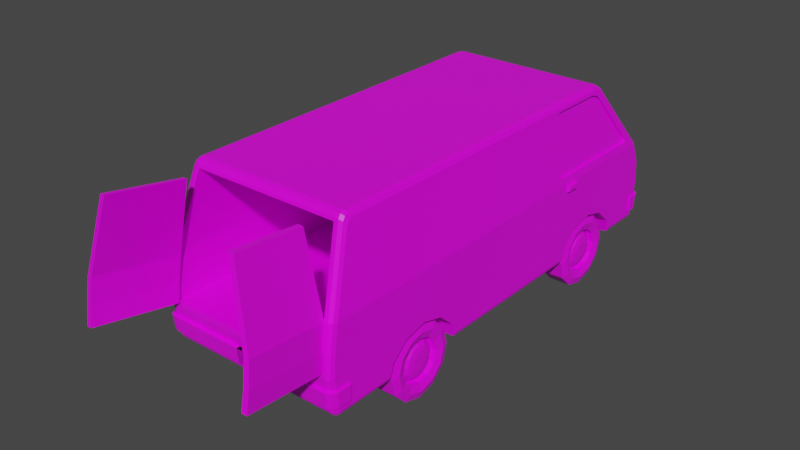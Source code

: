 # Source: Hiace.blend  (saved by Blender 2.93.20; exported with 4.5.12 LTS)
import bpy
from mathutils import Matrix  # noqa: F401  (used for matrix-valued properties, if any)

bpy.ops.wm.read_factory_settings(use_empty=True)
scene = bpy.context.scene
scene.name = 'Scene'

# ---- images (referenced by path relative to the original .blend; pixels are not part of the script)
import os
ASSET_DIR = os.environ.get("B2B_ASSET_DIR", "")  # directory of the original .blend (textures are referenced by path, not embedded)
HERE = os.path.dirname(os.path.abspath(__file__))  # packed textures are extracted next to this script under _unpacked/

def load_image(name, relpath, width, height, colorspace="sRGB"):
    """Load a texture the original file referenced (path relative to the .blend, or extracted next to this script)."""
    p = next((c for c in (os.path.join(HERE, relpath), os.path.join(ASSET_DIR, relpath)) if relpath and os.path.exists(c)), "")
    if p:
        img = bpy.data.images.load(p, check_existing=True)
        img.name = name
    else:  # same state as the original file: an image datablock whose file is absent (Cycles renders it pink)
        img = bpy.data.images.new(name, width, height)
        img.source = "FILE"
        img.filepath = "//" + (relpath or name)
    img.colorspace_settings.name = colorspace
    return img
img_hiacetexture_png = load_image('HiaceTexture.png', 'HiaceTexture.png', 1024, 1024, 'sRGB')

# ---- materials (node trees are filled in below, after node groups)
mat_material = bpy.data.materials.new('Material')
mat_material.alpha_threshold = 0.0
mat_material.use_transparent_shadow = False
mat_material.line_color = (0.0, 0.0, 0.0, 1.0)

# ---- material node trees
mat_material.use_nodes = True; mat_material.node_tree.nodes.clear()
_N = mat_material.node_tree.nodes; _L = mat_material.node_tree.links
n0 = _N.new('ShaderNodeOutputMaterial'); n0.name = 'Material Output'; n0.location = (300, 300)
n1 = _N.new('ShaderNodeBsdfPrincipled'); n1.name = 'Principled BSDF'; n1.location = (10, 300)
n1.distribution = 'GGX'
n1.subsurface_method = 'BURLEY'
n1.inputs[2].default_value = 0.4
n1.inputs[3].default_value = 1.45
n1.inputs[27].default_value = (0.0, 0.0, 0.0, 1.0)
n1.inputs[28].default_value = 1.0
n2 = _N.new('ShaderNodeTexImage'); n2.name = 'Image Texture'; n2.location = (-280, 280)
n2.image = img_hiacetexture_png
_L.new(n1.outputs[0], n0.inputs[0])
_L.new(n2.outputs[0], n1.inputs[0])
n0.is_active_output = True

# ---- world
world_world = bpy.data.worlds.new('World'); scene.world = world_world
world_world.use_nodes = True; world_world.node_tree.nodes.clear()
_N = world_world.node_tree.nodes; _L = world_world.node_tree.links
n0 = _N.new('ShaderNodeOutputWorld'); n0.name = 'World Output'; n0.location = (300, 300)
n1 = _N.new('ShaderNodeBackground'); n1.name = 'Background'; n1.location = (10, 300)
n1.inputs[0].default_value = (0.05088, 0.05088, 0.05088, 1.0)
_L.new(n1.outputs[0], n0.inputs[0])
n0.is_active_output = True
world_world.color = (0.05088, 0.05088, 0.05088)
world_world.use_sun_shadow = False
world_world.sun_shadow_jitter_overblur = 0.0

# ---- meshes
me_cube = bpy.data.meshes.new('Cube')
me_cube.from_pydata([(0.0, 2.26, 0.7583), (0.0, 2.141, 1.227), (0.0, 2.242, 0.9956), (0.0, -2.3, 0.7582), (0.0, -1.625, 0.4), (0.0, -0.7747, 0.4), (0.0, 0.8747, 0.4), (0.0, 1.725, 0.4), (-0.9, -1.581, 0.55), (-0.9, -1.2, 0.75), (-0.9, -1.42, 0.6964), (-0.9, -0.8189, 0.55), (-0.9, 1.3, 0.75), (-0.9, 1.08, 0.6964), (-0.9, -0.98, 0.6964), (-0.9, 0.9189, 0.55), (-0.9, 1.52, 0.6964), (-0.9, 1.681, 0.55), (-0.6, 2.141, 1.227), (-0.6, -1.625, 0.4), (-0.6, 1.725, 0.4), (-0.5, 2.242, 0.9956), (-0.6, -2.3, 0.7582), (-0.5, 2.26, 0.7583), (-0.55, -1.581, 0.55), (-0.55, -1.2, 0.75), (-0.55, -1.42, 0.6964), (-0.55, -0.8189, 0.55), (-0.55, 1.3, 0.75), (-0.55, 1.08, 0.6964), (-0.55, -0.98, 0.6964), (-0.55, 0.9189, 0.55), (-0.55, 1.52, 0.6964), (-0.55, 1.681, 0.55), (-0.6, 0.8747, 0.4), (-0.6, -0.7747, 0.4), (-0.92, -2.1, 0.5), (-0.92, -2.1, 0.65), (0.1, -2.3, 0.5), (0.1, -2.32, 0.65), (0.1, -2.1, 0.5), (0.1, -2.1, 0.65), (-0.92, 2.1, 0.5), (-0.92, 2.1, 0.65), (0.1, 2.1, 0.5), (0.1, 2.1, 0.65), (0.1, 2.24, 0.5), (0.1, 2.27, 0.65), (-0.55, 0.65, 2.0), (-0.9, 0.65, 0.9957), (0.0, 0.65, 2.0), (-0.9, 0.65, 0.7582), (0.0, 0.65, 0.4), (-0.9, 0.65, 1.227), (-0.6, 0.65, 0.4), (-0.7868, 1.437, 1.92), (-0.5283, 1.564, 1.923), (5.475e-07, 1.564, 1.923), (5.475e-07, 2.077, 1.304), (-0.5683, 2.077, 1.304), (-0.5283, 1.549, 1.91), (5.475e-07, 1.549, 1.91), (5.475e-07, 2.062, 1.292), (-0.5683, 2.062, 1.292), (-0.495, -2.025, 1.925), (-0.72, -2.025, 1.925), (-4.108e-06, -2.025, 1.925), (-0.81, -2.254, 1.228), (-0.81, -2.287, 0.9959), (-0.81, 0.5, 0.8069), (-0.54, -2.297, 0.8069), (-0.81, -2.297, 0.8069), (-4.108e-06, 0.5, 0.8069), (-4.108e-06, -2.297, 0.8069), (-0.495, 0.5, 1.925), (-0.72, 0.5, 1.925), (-4.108e-06, 0.5, 1.925), (-0.54, 0.5, 0.8069), (-0.81, 0.5, 0.9961), (-0.81, 0.5, 1.228), (-0.5392, 0.5, 0.9961), (-0.5392, 0.5, 1.228), (0.000119, 0.5, 0.9961), (0.0001231, 0.5, 1.228), (-0.8888, -3.111, 0.9184), (-0.8933, -3.082, 1.111), (-0.8189, -2.313, 0.8015), (-0.8234, -2.284, 0.9945), (-0.8391, -3.115, 0.9227), (-0.8436, -3.086, 1.116), (-0.7692, -2.316, 0.8058), (-0.7738, -2.288, 0.9988), (-0.8808, -3.05, 1.343), (-0.8109, -2.251, 1.226), (-0.7612, -2.255, 1.231), (-0.8311, -3.053, 1.348), (-0.7043, -2.961, 2.053), (-0.6422, -2.252, 1.949), (-0.5926, -2.256, 1.954), (-0.6546, -2.965, 2.057), (-0.8516, 2.141, 1.227), (-0.9, 2.086, 1.227), (-0.8858, 2.125, 1.227), (-0.8516, 2.26, 0.7583), (-0.9, 2.206, 0.7583), (-0.8858, 2.244, 0.7583), (-0.8516, 2.242, 0.9956), (-0.9, 2.187, 0.9956), (-0.8858, 2.226, 0.9956), (-0.8516, -2.254, 1.228), (-0.9, -2.205, 1.228), (-0.8858, -2.24, 1.228), (-0.8516, -2.3, 0.7582), (-0.9, -2.251, 0.7582), (-0.8858, -2.286, 0.7582), (-0.9, -2.237, 0.9959), (-0.8516, -2.287, 0.9959), (-0.8858, -2.272, 0.9959), (-0.7516, 0.65, 2.0), (-0.8062, 0.65, 1.952), (-0.7876, 0.65, 1.986), (-0.855, -2.3, 0.5), (-0.92, -2.234, 0.5), (-0.901, -2.281, 0.5), (-0.92, -2.254, 0.65), (-0.855, -2.32, 0.65), (-0.901, -2.301, 0.65), (-0.92, 2.176, 0.5), (-0.8575, 2.24, 0.5), (-0.9017, 2.221, 0.5), (-0.8575, 2.27, 0.65), (-0.92, 2.206, 0.65), (-0.9017, 2.251, 0.65), (-0.93, 0.88, 1.16), (-0.93, 0.88, 1.21), (-0.93, 1.01, 1.16), (-0.93, 1.01, 1.21), (-0.9, 0.87, 1.15), (-0.9, 0.87, 1.22), (-0.9, 1.02, 1.15), (-0.9, 1.02, 1.22), (3.641e-07, 1.543, 1.949), (0.0, 1.429, 2.0), (1.066e-07, 1.492, 1.985), (-0.5356, 1.543, 1.949), (-0.55, 1.429, 2.0), (-0.5458, 1.492, 1.985), (-0.81, 1.363, 1.923), (-0.8167, 1.48, 1.871), (-0.7869, 1.437, 1.92), (-0.812, 1.428, 1.908), (-0.8111, 1.515, 1.914), (-0.8046, 1.398, 1.964), (-0.8065, 1.463, 1.95), (-0.7516, 1.429, 2.0), (-0.7582, 1.543, 1.949), (-0.7535, 1.492, 1.985), (-0.7938, 1.535, 1.938), (-0.7872, 1.42, 1.99), (-0.7891, 1.483, 1.975), (0.0, -1.951, 2.0), (-2.59e-06, -2.016, 1.952), (-7.585e-07, -1.99, 1.986), (-0.55, -1.95, 2.0), (-0.5153, -2.016, 1.952), (-0.5398, -1.99, 1.986), (-0.7578, -2.016, 1.952), (-0.7516, -1.95, 2.0), (-0.7534, -1.99, 1.986), (-0.8125, -1.983, 1.903), (-0.8062, -1.916, 1.952), (-0.8081, -1.956, 1.938), (-0.7939, -2.006, 1.938), (-0.7876, -1.94, 1.986), (-0.7895, -1.98, 1.972), (-0.89, 1.892, 1.304), (-0.8842, 1.913, 1.349), (-0.8937, 2.0, 1.275), (-0.8883, 1.922, 1.317), (-0.81, 0.815, 1.923), (-0.8175, 0.7568, 1.865), (-0.808, 0.7006, 1.938), (-0.8122, 0.7738, 1.906), (-0.8825, 0.7568, 1.362), (-0.89, 0.815, 1.304), (-0.8944, 0.7097, 1.27), (-0.8878, 0.7738, 1.321), (-0.8611, 1.913, 1.346), (-0.8668, 1.892, 1.301), (-0.8651, 1.922, 1.314), (-0.7943, 0.7568, 1.862), (-0.7868, 0.815, 1.92), (-0.789, 0.7738, 1.903), (-0.8668, 0.815, 1.301), (-0.8593, 0.7568, 1.359), (-0.8646, 0.7738, 1.318), (-0.6939, 1.564, 1.923), (-0.7317, 1.586, 1.896), (-0.7512, 1.548, 1.942), (-0.7192, 1.571, 1.915), (-0.8049, 2.055, 1.33), (-0.7739, 2.077, 1.304), (-0.8219, 2.097, 1.28), (-0.7972, 2.071, 1.312), (-0.7317, 1.571, 1.884), (-0.6939, 1.549, 1.91), (-0.7192, 1.556, 1.903), (-0.7739, 2.062, 1.292), (-0.8049, 2.041, 1.318), (-0.7972, 2.056, 1.299), (-0.5176, 2.243, 0.9837), (-0.5176, 2.259, 0.7701), (-0.834, 2.243, 0.9837), (-0.834, 2.259, 0.7701), (-0.5334, 2.224, 0.9715), (-0.5334, 2.238, 0.7793), (-0.8182, 2.224, 0.9715), (-0.8182, 2.238, 0.7793), (0.0, 2.158, 0.4), (0.0, 2.207, 0.4416), (0.0, 2.19, 0.4122), (0.0, -2.256, 0.4418), (0.0, -2.208, 0.4), (0.0, -2.239, 0.4122), (-0.858, -1.625, 0.4), (-0.9, -1.613, 0.4418), (-0.8877, -1.622, 0.4123), (-0.9, -0.7871, 0.442), (-0.858, -0.7747, 0.4), (-0.8877, -0.7784, 0.4123), (-0.858, 0.8747, 0.4), (-0.9, 0.8871, 0.442), (-0.8877, 0.8784, 0.4123), (-0.9, 1.713, 0.4418), (-0.858, 1.725, 0.4), (-0.8877, 1.722, 0.4122), (-0.6, 2.158, 0.4), (-0.5884, 2.207, 0.4416), (-0.5966, 2.19, 0.4122), (-0.6, -2.256, 0.4418), (-0.6, -2.208, 0.4), (-0.6, -2.239, 0.4122), (-0.858, 0.65, 0.4), (-0.9, 0.65, 0.442), (-0.8877, 0.65, 0.4123), (-0.858, 2.139, 0.4), (-0.9, 2.153, 0.4417), (-0.8877, 2.146, 0.4122), (-0.8424, 2.158, 0.4), (-0.8516, 2.207, 0.4417), (-0.8489, 2.19, 0.4122), (-0.8525, 2.153, 0.4), (-0.8858, 2.191, 0.4417), (-0.8761, 2.177, 0.4122), (-0.8431, -2.208, 0.4), (-0.8516, -2.256, 0.4418), (-0.8491, -2.239, 0.4122), (-0.858, -2.193, 0.4), (-0.9, -2.207, 0.4418), (-0.8877, -2.2, 0.4122), (-0.8535, -2.204, 0.4), (-0.8858, -2.241, 0.4418), (-0.8763, -2.228, 0.4122)], [], [(115, 49, 51, 113), (59, 201, 207, 63), (221, 3, 22, 239), (15, 31, 34, 230, 232, 231), (152, 119, 120, 158), (53, 119, 181, 180, 183, 185), (240, 254, 260, 257, 224, 19), (11, 227, 229, 228, 35, 27), (164, 166, 65, 64), (187, 189, 188, 193, 195, 194, 190, 192, 191, 55), (109, 116, 68, 67), (116, 112, 71, 68), (18, 1, 2, 21), (21, 2, 0, 23), (236, 218, 7, 20), (245, 251, 248, 236, 20, 234), (51, 49, 107, 104), (49, 53, 101, 107), (222, 240, 19, 4), (145, 154, 118, 48), (48, 118, 167, 163), (239, 22, 112, 255), (224, 226, 225, 8, 24, 19), (22, 3, 73, 70), (14, 11, 27, 30), (9, 14, 30, 25), (15, 13, 29, 31), (8, 10, 26, 24), (13, 12, 28, 29), (10, 9, 25, 26), (16, 17, 33, 32), (12, 16, 32, 28), (5, 35, 54, 52), (35, 228, 242, 54), (258, 113, 51, 243, 227, 11, 14, 9, 10, 8, 225), (249, 103, 23, 237), (54, 242, 230, 34), (26, 25, 30), (30, 27, 24, 26), (27, 35, 19, 24), (19, 35, 5, 4), (29, 28, 32), (31, 29, 32, 33), (33, 20, 34, 31), (20, 7, 6, 34), (38, 39, 125, 121), (36, 37, 41, 40), (41, 37, 124, 126, 125, 39), (122, 124, 37, 36), (128, 130, 47, 46), (47, 130, 132, 131, 43, 45), (44, 45, 43, 42), (42, 43, 131, 127), (179, 147, 149, 55, 191), (119, 170, 173, 120), (52, 54, 34, 6), (243, 51, 104, 246, 233, 17, 16, 12, 13, 15, 231), (151, 101, 177, 176, 148), (63, 207, 209, 208, 204, 206, 205, 60), (246, 104, 105, 252), (161, 164, 64, 66), (110, 53, 49, 115), (101, 53, 185, 184, 175, 177), (119, 152, 147, 179, 181), (183, 180, 190, 194), (149, 148, 176, 187, 55), (18, 100, 202, 201, 59), (58, 59, 63, 62), (1, 18, 59, 58), (100, 18, 21, 106), (142, 145, 48, 50), (62, 63, 60, 61), (56, 57, 61, 60), (155, 144, 56, 196, 198), (100, 155, 198, 197, 200, 202), (68, 71, 69, 78), (70, 73, 72, 77), (71, 70, 77, 69), (120, 173, 167, 118), (112, 22, 70, 71), (67, 68, 78, 79), (66, 64, 74, 76), (64, 65, 75, 74), (65, 67, 79, 75), (79, 78, 80, 81), (77, 80, 78, 69), (75, 79, 81, 74), (81, 80, 82, 83), (74, 81, 83, 76), (72, 82, 80, 77), (84, 85, 87, 86), (86, 87, 91, 90), (90, 91, 89, 88), (88, 89, 85, 84), (86, 90, 88, 84), (89, 91, 94, 95), (95, 94, 98, 99), (87, 85, 92, 93), (85, 89, 95, 92), (91, 87, 93, 94), (98, 97, 96, 99), (93, 92, 96, 97), (92, 95, 99, 96), (94, 93, 97, 98), (200, 197, 204, 208), (158, 120, 118, 154), (261, 114, 113, 258), (110, 115, 117, 111), (111, 117, 116, 109), (100, 106, 108, 102), (102, 108, 107, 101), (119, 53, 110, 169, 171, 170), (166, 109, 67, 65), (104, 107, 108, 105), (105, 108, 106, 103), (169, 110, 111, 172), (172, 111, 109, 166), (252, 105, 103, 249), (255, 112, 114, 261), (112, 116, 117, 114), (114, 117, 115, 113), (157, 102, 101, 151), (155, 100, 102, 157), (20, 33, 17, 233, 235, 234), (121, 125, 126, 123), (123, 126, 124, 122), (36, 40, 38, 121, 123, 122), (130, 128, 129, 132), (132, 129, 127, 131), (127, 129, 128, 46, 44, 42), (133, 134, 136, 135), (135, 136, 140, 139), (139, 140, 138, 137), (137, 138, 134, 133), (135, 139, 137, 133), (140, 136, 134, 138), (21, 23, 211, 210), (147, 150, 149), (150, 148, 149), (141, 144, 146, 143), (143, 146, 145, 142), (158, 154, 156, 159), (159, 156, 155, 157), (152, 158, 159, 153), (153, 159, 157, 151), (144, 155, 156, 146), (146, 156, 154, 145), (151, 148, 150, 153), (153, 150, 147, 152), (144, 141, 57, 56), (160, 163, 165, 162), (162, 165, 164, 161), (173, 170, 171, 174), (174, 171, 169, 172), (167, 173, 174, 168), (168, 174, 172, 166), (163, 167, 168, 165), (165, 168, 166, 164), (50, 48, 163, 160), (175, 178, 177), (178, 176, 177), (179, 182, 181), (182, 180, 181), (183, 186, 185), (186, 184, 185), (175, 188, 189, 178), (178, 189, 187, 176), (179, 191, 192, 182), (182, 192, 190, 180), (193, 184, 186, 195), (195, 186, 183, 194), (175, 184, 193, 188), (196, 199, 198), (199, 197, 198), (200, 203, 202), (203, 201, 202), (200, 208, 209, 203), (203, 209, 207, 201), (196, 205, 206, 199), (199, 206, 204, 197), (196, 56, 60, 205), (210, 211, 215, 214), (23, 103, 213, 211), (106, 21, 210, 212), (103, 106, 212, 213), (214, 215, 217, 216), (212, 210, 214, 216), (213, 212, 216, 217), (211, 213, 217, 215), (243, 231, 232, 244), (244, 232, 230, 242), (218, 236, 238, 220), (220, 238, 237, 219), (221, 239, 241, 223), (223, 241, 240, 222), (227, 243, 244, 229), (229, 244, 242, 228), (260, 254, 256, 262), (262, 256, 255, 261), (257, 260, 262, 259), (259, 262, 261, 258), (251, 245, 247, 253), (253, 247, 246, 252), (248, 251, 253, 250), (250, 253, 252, 249), (233, 246, 247, 235), (235, 247, 245, 234), (249, 237, 238, 250), (250, 238, 236, 248), (254, 240, 241, 256), (256, 241, 239, 255), (224, 257, 259, 226), (226, 259, 258, 225), (237, 23, 0, 219)])
_uv = me_cube.uv_layers.new(name='UVMap')
_uv.uv.foreach_set('vector', [0.3751, 0.7497, 0.3751, 0.7497, 0.375, 0.7497, 0.375, 0.7497, 0.3751, 0.7499, 0.3751, 0.7498, 0.3751, 0.7498, 0.3751, 0.7499, 0.3749, 0.7501, 0.375, 0.7501, 0.375, 0.7502, 0.3749, 0.7502, 0.375, 0.7498, 0.375, 0.7498, 0.3749, 0.75, 0.3748, 0.75, 0.3748, 0.7499, 0.3748, 0.7499, 0.3752, 0.75, 0.3752, 0.75, 0.3752, 0.75, 0.3752, 0.75, 0.3751, 0.7497, 0.3751, 0.7498, 0.3751, 0.7498, 0.3751, 0.7498, 0.3751, 0.7497, 0.3751, 0.7497, 0.3749, 0.7501, 0.3748, 0.7501, 0.3748, 0.7501, 0.3748, 0.7501, 0.3748, 0.7501, 0.3749, 0.7501, 0.375, 0.7497, 0.3748, 0.75, 0.3748, 0.7499, 0.3748, 0.75, 0.3749, 0.75, 0.375, 0.7497, 0.3751, 0.7501, 0.3752, 0.7501, 0.3752, 0.7501, 0.3751, 0.7501, 0.1251, 0.7498, 0.1251, 0.7498, 0.1251, 0.7498, 0.1251, 0.7498, 0.1251, 0.7497, 0.1251, 0.7497, 0.1251, 0.7498, 0.1251, 0.7498, 0.1251, 0.7498, 0.1251, 0.7498, 0.3751, 0.7497, 0.3751, 0.7497, 0.3751, 0.7497, 0.3751, 0.7497, 0.3751, 0.7497, 0.375, 0.7497, 0.375, 0.7497, 0.3751, 0.7497, 0.3751, 0.7499, 0.3751, 0.75, 0.3751, 0.75, 0.3751, 0.7499, 0.3751, 0.7499, 0.3751, 0.75, 0.375, 0.75, 0.375, 0.7499, 0.3749, 0.75, 0.3749, 0.75, 0.3749, 0.75, 0.3749, 0.75, 0.3748, 0.75, 0.3748, 0.75, 0.3748, 0.75, 0.3749, 0.75, 0.3749, 0.75, 0.3748, 0.75, 0.375, 0.7497, 0.3751, 0.7497, 0.3751, 0.7498, 0.375, 0.7498, 0.3751, 0.7497, 0.3751, 0.7497, 0.3751, 0.7498, 0.3751, 0.7498, 0.3749, 0.7501, 0.3749, 0.7501, 0.3749, 0.7501, 0.3749, 0.7501, 0.3751, 0.75, 0.3752, 0.75, 0.3752, 0.75, 0.3751, 0.75, 0.3751, 0.75, 0.3752, 0.75, 0.3752, 0.7501, 0.3751, 0.7501, 0.3749, 0.7502, 0.375, 0.7502, 0.375, 0.7502, 0.3749, 0.7502, 0.3749, 0.7498, 0.3749, 0.7498, 0.3749, 0.7497, 0.375, 0.7497, 0.375, 0.7497, 0.3749, 0.7501, 0.375, 0.7502, 0.375, 0.7501, 0.375, 0.7501, 0.375, 0.7502, 0.375, 0.7497, 0.375, 0.7497, 0.375, 0.7497, 0.375, 0.7497, 0.375, 0.7497, 0.375, 0.7497, 0.375, 0.7497, 0.375, 0.7497, 0.375, 0.7498, 0.375, 0.7498, 0.375, 0.7498, 0.375, 0.7498, 0.375, 0.7497, 0.375, 0.7497, 0.375, 0.7497, 0.375, 0.7497, 0.375, 0.7498, 0.375, 0.7498, 0.375, 0.7498, 0.375, 0.7498, 0.375, 0.7497, 0.375, 0.7497, 0.375, 0.7497, 0.375, 0.7497, 0.375, 0.7498, 0.375, 0.7498, 0.375, 0.7498, 0.375, 0.7498, 0.375, 0.7498, 0.375, 0.7498, 0.375, 0.7498, 0.375, 0.7498, 0.3749, 0.75, 0.3749, 0.75, 0.3749, 0.75, 0.3749, 0.75, 0.3749, 0.75, 0.3748, 0.75, 0.3748, 0.75, 0.3749, 0.75, 0.3749, 0.7497, 0.375, 0.7497, 0.375, 0.7497, 0.3749, 0.7497, 0.3749, 0.7497, 0.375, 0.7497, 0.375, 0.7497, 0.375, 0.7497, 0.375, 0.7497, 0.375, 0.7497, 0.3749, 0.7497, 0.3749, 0.7498, 0.375, 0.7498, 0.375, 0.7499, 0.3749, 0.7499, 0.3749, 0.75, 0.3748, 0.75, 0.3748, 0.75, 0.3749, 0.75, 0.375, 0.7497, 0.375, 0.7497, 0.375, 0.7497, 0.375, 0.7497, 0.375, 0.7497, 0.375, 0.7497, 0.375, 0.7497, 0.375, 0.7497, 0.3749, 0.75, 0.3749, 0.7501, 0.375, 0.7497, 0.3749, 0.7501, 0.3749, 0.75, 0.3749, 0.75, 0.3749, 0.7501, 0.375, 0.7498, 0.375, 0.7498, 0.375, 0.7498, 0.375, 0.7498, 0.375, 0.7498, 0.375, 0.7498, 0.375, 0.7498, 0.375, 0.7498, 0.3749, 0.75, 0.3749, 0.75, 0.375, 0.7498, 0.3749, 0.75, 0.3749, 0.75, 0.3749, 0.75, 0.3749, 0.75, 0.8749, 0.7501, 0.8751, 0.7501, 0.8751, 0.7502, 0.8749, 0.7502, 0.8749, 0.7498, 0.8751, 0.7498, 0.8751, 0.75, 0.8749, 0.75, 0.8751, 0.75, 0.8752, 0.75, 0.8752, 0.7501, 0.8752, 0.7501, 0.8752, 0.7501, 0.8751, 0.7501, 0.8749, 0.7497, 0.8751, 0.7497, 0.8751, 0.7498, 0.8749, 0.7498, 0.8749, 0.7498, 0.8751, 0.7498, 0.8751, 0.75, 0.8749, 0.75, 0.8751, 0.75, 0.8752, 0.75, 0.8752, 0.75, 0.8752, 0.75, 0.8752, 0.7501, 0.8751, 0.7501, 0.8749, 0.7501, 0.8751, 0.7501, 0.8751, 0.7502, 0.8749, 0.7502, 0.8749, 0.7497, 0.8751, 0.7497, 0.8751, 0.7498, 0.8749, 0.7498, 0.3752, 0.75, 0.3752, 0.75, 0.3752, 0.75, 0.3752, 0.75, 0.3752, 0.75, 0.3751, 0.7498, 0.3751, 0.7497, 0.3751, 0.7497, 0.3751, 0.7498, 0.3749, 0.75, 0.3749, 0.75, 0.3749, 0.75, 0.3749, 0.75, 0.3749, 0.7497, 0.375, 0.7497, 0.375, 0.7498, 0.3749, 0.7498, 0.3749, 0.7498, 0.375, 0.7498, 0.375, 0.7498, 0.375, 0.7498, 0.375, 0.7498, 0.375, 0.7498, 0.3749, 0.7498, 0.3751, 0.7498, 0.3751, 0.7498, 0.3751, 0.7498, 0.3751, 0.7498, 0.3751, 0.7498, 0.1251, 0.7499, 0.1251, 0.7498, 0.1251, 0.7498, 0.1251, 0.7498, 0.1251, 0.7498, 0.1251, 0.7498, 0.1251, 0.7498, 0.1251, 0.7499, 0.3749, 0.7498, 0.375, 0.7498, 0.375, 0.7498, 0.3749, 0.7498, 0.3751, 0.7501, 0.3751, 0.7501, 0.3751, 0.7501, 0.3751, 0.7501, 0.3751, 0.7497, 0.3751, 0.7497, 0.3751, 0.7497, 0.3751, 0.7497, 0.3751, 0.7498, 0.3751, 0.7497, 0.3751, 0.7497, 0.3751, 0.7498, 0.3751, 0.7498, 0.3751, 0.7498, 0.3752, 0.75, 0.3752, 0.75, 0.3752, 0.75, 0.3752, 0.75, 0.3752, 0.75, 0.3751, 0.7497, 0.3751, 0.7498, 0.3751, 0.7498, 0.3751, 0.7497, 0.3751, 0.7498, 0.3751, 0.7498, 0.3751, 0.7498, 0.3751, 0.7498, 0.3751, 0.7498, 0.3751, 0.7499, 0.3751, 0.7498, 0.3751, 0.7498, 0.3751, 0.7498, 0.3751, 0.7499, 0.3751, 0.75, 0.3751, 0.7499, 0.3751, 0.7499, 0.3751, 0.75, 0.3751, 0.75, 0.3751, 0.7499, 0.3751, 0.7499, 0.3751, 0.75, 0.3751, 0.7498, 0.3751, 0.7499, 0.3751, 0.7499, 0.3751, 0.7498, 0.3751, 0.75, 0.3751, 0.75, 0.3751, 0.75, 0.3751, 0.75, 0.1251, 0.75, 0.1251, 0.7499, 0.1251, 0.7499, 0.1251, 0.75, 0.3751, 0.75, 0.3751, 0.75, 0.3751, 0.75, 0.3751, 0.75, 0.3752, 0.75, 0.3751, 0.75, 0.3751, 0.75, 0.3752, 0.75, 0.3752, 0.75, 0.3751, 0.7498, 0.3751, 0.7498, 0.3751, 0.7498, 0.3751, 0.7498, 0.3751, 0.7498, 0.3751, 0.7498, 0.3751, 0.7497, 0.375, 0.7497, 0.375, 0.7497, 0.3751, 0.7497, 0.375, 0.7502, 0.375, 0.7501, 0.375, 0.7501, 0.375, 0.7502, 0.375, 0.7502, 0.375, 0.7502, 0.375, 0.7502, 0.375, 0.7502, 0.3752, 0.75, 0.3752, 0.7501, 0.3752, 0.7501, 0.3752, 0.75, 0.375, 0.7502, 0.375, 0.7502, 0.375, 0.7502, 0.375, 0.7502, 0.3751, 0.7497, 0.3751, 0.7497, 0.3751, 0.7497, 0.3751, 0.7497, 0.3751, 0.7501, 0.3751, 0.7501, 0.3751, 0.7501, 0.3751, 0.7501, 0.3751, 0.7501, 0.3752, 0.7501, 0.3752, 0.7501, 0.3751, 0.7501, 0.3751, 0.7497, 0.3751, 0.7497, 0.3751, 0.7497, 0.3751, 0.7497, 0.3751, 0.7497, 0.3751, 0.7497, 0.3751, 0.7497, 0.3751, 0.7497, 0.375, 0.7502, 0.3751, 0.7497, 0.3751, 0.7497, 0.375, 0.7497, 0.3751, 0.7497, 0.3751, 0.7497, 0.3751, 0.7497, 0.3751, 0.7501, 0.3751, 0.7497, 0.3751, 0.7497, 0.3751, 0.7497, 0.3751, 0.7497, 0.3751, 0.7501, 0.3751, 0.7497, 0.3751, 0.7497, 0.3751, 0.7501, 0.375, 0.7501, 0.3751, 0.7497, 0.3751, 0.7497, 0.375, 0.7502, 0.3749, 0.7497, 0.3751, 0.7497, 0.3751, 0.7498, 0.3749, 0.7498, 0.3749, 0.7498, 0.3751, 0.7498, 0.3751, 0.75, 0.3749, 0.75, 0.3749, 0.75, 0.3751, 0.75, 0.3751, 0.7501, 0.3749, 0.7501, 0.3749, 0.7501, 0.3751, 0.7501, 0.3751, 0.7502, 0.3749, 0.7502, 0.3748, 0.75, 0.3749, 0.75, 0.3749, 0.7501, 0.3748, 0.7501, 0.3751, 0.7501, 0.3751, 0.75, 0.3751, 0.75, 0.3751, 0.7501, 0.3751, 0.7501, 0.3751, 0.75, 0.3751, 0.75, 0.3751, 0.7501, 0.3751, 0.7498, 0.3751, 0.7497, 0.3751, 0.7497, 0.3751, 0.7498, 0.3751, 0.7502, 0.3751, 0.7501, 0.3751, 0.7501, 0.3751, 0.7502, 0.3751, 0.75, 0.3751, 0.7498, 0.3751, 0.7498, 0.3751, 0.75, 0.3751, 0.75, 0.3752, 0.75, 0.3752, 0.7501, 0.3751, 0.7501, 0.3751, 0.7498, 0.3751, 0.7497, 0.3751, 0.7497, 0.3751, 0.7498, 0.3751, 0.7502, 0.3751, 0.7501, 0.3751, 0.7501, 0.3751, 0.7502, 0.3751, 0.75, 0.3751, 0.7498, 0.3751, 0.7498, 0.3751, 0.75, 0.3751, 0.7498, 0.3751, 0.7498, 0.3751, 0.7498, 0.3751, 0.7498, 0.3752, 0.75, 0.3752, 0.75, 0.3752, 0.75, 0.3752, 0.75, 0.3749, 0.7497, 0.375, 0.7497, 0.375, 0.7497, 0.3749, 0.7497, 0.3751, 0.7497, 0.3751, 0.7497, 0.3751, 0.7497, 0.3751, 0.7497, 0.3751, 0.7497, 0.3751, 0.7497, 0.3751, 0.7497, 0.3751, 0.7497, 0.3751, 0.7498, 0.3751, 0.7498, 0.3751, 0.7498, 0.3751, 0.7498, 0.3751, 0.7498, 0.3751, 0.7498, 0.3751, 0.7498, 0.3751, 0.7498, 0.3751, 0.7498, 0.3751, 0.7497, 0.3751, 0.7497, 0.3751, 0.7497, 0.3751, 0.7497, 0.3751, 0.7497, 0.3751, 0.7497, 0.3751, 0.7497, 0.3751, 0.7497, 0.3751, 0.7497, 0.375, 0.7498, 0.3751, 0.7498, 0.3751, 0.7498, 0.375, 0.7498, 0.375, 0.7498, 0.3751, 0.7498, 0.3751, 0.7498, 0.375, 0.7498, 0.3751, 0.7497, 0.3751, 0.7497, 0.3751, 0.7497, 0.3751, 0.7497, 0.3751, 0.7497, 0.3751, 0.7497, 0.3751, 0.7497, 0.3751, 0.7497, 0.3749, 0.7498, 0.375, 0.7498, 0.375, 0.7498, 0.3749, 0.7498, 0.3749, 0.7502, 0.375, 0.7502, 0.375, 0.7502, 0.3749, 0.7502, 0.375, 0.7497, 0.3751, 0.7497, 0.3751, 0.7497, 0.375, 0.7497, 0.375, 0.7497, 0.3751, 0.7497, 0.3751, 0.7497, 0.375, 0.7497, 0.3751, 0.7498, 0.3751, 0.7498, 0.3751, 0.7498, 0.3751, 0.7498, 0.3751, 0.7498, 0.3751, 0.7498, 0.3751, 0.7498, 0.3751, 0.7498, 0.3749, 0.75, 0.375, 0.7498, 0.375, 0.7498, 0.3749, 0.7498, 0.3749, 0.7499, 0.3749, 0.7498, 0.8749, 0.7502, 0.8751, 0.7502, 0.8751, 0.7502, 0.8749, 0.7502, 0.8749, 0.7497, 0.8751, 0.7497, 0.8751, 0.7497, 0.8749, 0.7497, 0.8748, 0.75, 0.8749, 0.75, 0.8749, 0.7501, 0.8748, 0.7501, 0.8748, 0.7501, 0.8748, 0.75, 0.8751, 0.7498, 0.8749, 0.7498, 0.8749, 0.7498, 0.8751, 0.7498, 0.8751, 0.7498, 0.8749, 0.7498, 0.8749, 0.7498, 0.8751, 0.7498, 0.8748, 0.75, 0.8748, 0.75, 0.8748, 0.75, 0.8749, 0.75, 0.8749, 0.7501, 0.8748, 0.7501, 0.6249, 0.7497, 0.6251, 0.7497, 0.6251, 0.7498, 0.6249, 0.7498, 0.6249, 0.7498, 0.6251, 0.7498, 0.6251, 0.75, 0.6249, 0.75, 0.6249, 0.75, 0.6251, 0.75, 0.6251, 0.7501, 0.6249, 0.7501, 0.6249, 0.7501, 0.6251, 0.7501, 0.6251, 0.7502, 0.6249, 0.7502, 0.6248, 0.75, 0.6249, 0.75, 0.6249, 0.7501, 0.6248, 0.7501, 0.6251, 0.75, 0.6252, 0.75, 0.6252, 0.7501, 0.6251, 0.7501, 0.3751, 0.7499, 0.375, 0.7499, 0.375, 0.7499, 0.3751, 0.7499, 0.3751, 0.7498, 0.3751, 0.7498, 0.3751, 0.7498, 0.3751, 0.7498, 0.3751, 0.7498, 0.3751, 0.7498, 0.3751, 0.75, 0.3751, 0.75, 0.3751, 0.75, 0.3751, 0.75, 0.3751, 0.75, 0.3751, 0.75, 0.3751, 0.75, 0.3751, 0.75, 0.3752, 0.75, 0.3752, 0.75, 0.3752, 0.75, 0.3752, 0.75, 0.3751, 0.7498, 0.3751, 0.7498, 0.3751, 0.7498, 0.3751, 0.7498, 0.3752, 0.75, 0.3752, 0.75, 0.3752, 0.75, 0.3752, 0.75, 0.3751, 0.7498, 0.3751, 0.7498, 0.3751, 0.7498, 0.3751, 0.7498, 0.3751, 0.75, 0.3752, 0.75, 0.3752, 0.75, 0.3751, 0.75, 0.3751, 0.75, 0.3752, 0.75, 0.3752, 0.75, 0.3751, 0.75, 0.3751, 0.7498, 0.3751, 0.7498, 0.3751, 0.7498, 0.3751, 0.7498, 0.3752, 0.75, 0.3752, 0.75, 0.3752, 0.75, 0.3752, 0.75, 0.3751, 0.75, 0.3751, 0.75, 0.3751, 0.75, 0.3751, 0.75, 0.3751, 0.7501, 0.3751, 0.7501, 0.3751, 0.7501, 0.3751, 0.7501, 0.3751, 0.7501, 0.3751, 0.7501, 0.3751, 0.7501, 0.3751, 0.7501, 0.3751, 0.7497, 0.3751, 0.7497, 0.3751, 0.7497, 0.3751, 0.7497, 0.3751, 0.7497, 0.3751, 0.7497, 0.3751, 0.7497, 0.3751, 0.7497, 0.3752, 0.7501, 0.3752, 0.7501, 0.3752, 0.7501, 0.3752, 0.7501, 0.3751, 0.7497, 0.3751, 0.7497, 0.3751, 0.7497, 0.3751, 0.7497, 0.3751, 0.7501, 0.3752, 0.7501, 0.3752, 0.7501, 0.3751, 0.7501, 0.3751, 0.7501, 0.3752, 0.7501, 0.3752, 0.7501, 0.3751, 0.7501, 0.3751, 0.75, 0.3751, 0.75, 0.3751, 0.7501, 0.3751, 0.7501, 0.3751, 0.7498, 0.3751, 0.7498, 0.3751, 0.7498, 0.3751, 0.7498, 0.3751, 0.7498, 0.3751, 0.7498, 0.3752, 0.75, 0.3752, 0.75, 0.3751, 0.7498, 0.3752, 0.75, 0.3752, 0.75, 0.3751, 0.7498, 0.3751, 0.7497, 0.3751, 0.7497, 0.3751, 0.7497, 0.3751, 0.7497, 0.3751, 0.7497, 0.3751, 0.7497, 0.3751, 0.7498, 0.3751, 0.7498, 0.3751, 0.7498, 0.3751, 0.7498, 0.3751, 0.7498, 0.3751, 0.7498, 0.3751, 0.7498, 0.3751, 0.7498, 0.3752, 0.75, 0.3752, 0.75, 0.3751, 0.7499, 0.3751, 0.7499, 0.3751, 0.7499, 0.3751, 0.7499, 0.3751, 0.7498, 0.3751, 0.7498, 0.3751, 0.7498, 0.3751, 0.7498, 0.3751, 0.7497, 0.3751, 0.7497, 0.3751, 0.7497, 0.3751, 0.7497, 0.3751, 0.7497, 0.3751, 0.7497, 0.3751, 0.7498, 0.3751, 0.7498, 0.3751, 0.7498, 0.3751, 0.7498, 0.3752, 0.75, 0.3752, 0.75, 0.3751, 0.7498, 0.3752, 0.75, 0.3752, 0.75, 0.3751, 0.7498, 0.3751, 0.7498, 0.3751, 0.7498, 0.3751, 0.7498, 0.3751, 0.7498, 0.3751, 0.7498, 0.3751, 0.7498, 0.3751, 0.7498, 0.3751, 0.7498, 0.3751, 0.7498, 0.3751, 0.7498, 0.3751, 0.7498, 0.3751, 0.7498, 0.3751, 0.7498, 0.3751, 0.7498, 0.3752, 0.75, 0.3752, 0.75, 0.3751, 0.7499, 0.3751, 0.7499, 0.3751, 0.7499, 0.3751, 0.7499, 0.3751, 0.7498, 0.3751, 0.7498, 0.3752, 0.75, 0.3751, 0.75, 0.3751, 0.75, 0.3752, 0.75, 0.3751, 0.7499, 0.375, 0.7499, 0.375, 0.7499, 0.3751, 0.7499, 0.375, 0.7499, 0.375, 0.7498, 0.375, 0.7498, 0.375, 0.7499, 0.3751, 0.7498, 0.3751, 0.7499, 0.3751, 0.7499, 0.3751, 0.7498, 0.375, 0.7498, 0.3751, 0.7498, 0.3751, 0.7498, 0.375, 0.7498, 0.1251, 0.7499, 0.125, 0.7499, 0.125, 0.7498, 0.1251, 0.7498, 0.3751, 0.7498, 0.3751, 0.7499, 0.3751, 0.7499, 0.3751, 0.7498, 0.375, 0.7498, 0.3751, 0.7498, 0.3751, 0.7498, 0.375, 0.7498, 0.375, 0.7499, 0.375, 0.7498, 0.375, 0.7498, 0.375, 0.7499, 0.3749, 0.7497, 0.3749, 0.7498, 0.3748, 0.7499, 0.3749, 0.7499, 0.3749, 0.7499, 0.3748, 0.7499, 0.3748, 0.75, 0.3748, 0.75, 0.3749, 0.75, 0.3749, 0.75, 0.3749, 0.7499, 0.3749, 0.75, 0.3749, 0.75, 0.3749, 0.7499, 0.3749, 0.7499, 0.3749, 0.75, 0.3749, 0.7501, 0.3749, 0.7502, 0.3749, 0.7501, 0.3749, 0.7501, 0.3749, 0.7501, 0.3749, 0.7501, 0.3749, 0.7501, 0.3749, 0.7501, 0.3749, 0.7497, 0.3749, 0.7497, 0.3749, 0.7499, 0.3748, 0.7499, 0.3748, 0.7499, 0.3749, 0.7499, 0.3748, 0.75, 0.3748, 0.75, 0.3748, 0.7501, 0.3748, 0.7501, 0.3749, 0.7502, 0.3749, 0.75, 0.3749, 0.75, 0.3749, 0.7502, 0.3749, 0.7502, 0.3749, 0.7502, 0.3748, 0.7501, 0.3748, 0.7501, 0.3749, 0.75, 0.3749, 0.7499, 0.3749, 0.7499, 0.3749, 0.75, 0.3749, 0.7497, 0.3749, 0.7497, 0.3748, 0.75, 0.3748, 0.75, 0.3749, 0.7499, 0.3749, 0.7499, 0.3749, 0.7499, 0.3749, 0.7499, 0.3749, 0.7498, 0.3749, 0.7498, 0.3748, 0.75, 0.3748, 0.75, 0.3749, 0.7499, 0.3749, 0.7499, 0.3749, 0.7499, 0.3749, 0.7499, 0.3749, 0.7498, 0.3749, 0.7498, 0.3749, 0.7498, 0.3749, 0.7498, 0.3749, 0.7499, 0.3749, 0.7499, 0.3749, 0.7499, 0.3749, 0.7499, 0.3748, 0.75, 0.3748, 0.75, 0.3749, 0.7498, 0.3749, 0.7499, 0.3749, 0.7499, 0.3749, 0.7499, 0.3749, 0.7499, 0.3749, 0.7499, 0.3749, 0.75, 0.3748, 0.75, 0.3748, 0.7501, 0.3749, 0.7501, 0.3749, 0.7501, 0.3749, 0.7502, 0.3749, 0.7502, 0.3749, 0.7501, 0.3749, 0.7502, 0.3749, 0.7502, 0.3748, 0.7501, 0.3748, 0.7501, 0.3749, 0.7499, 0.3749, 0.7498, 0.3749, 0.7498, 0.3749, 0.7499, 0.3749, 0.7497, 0.3749, 0.7497, 0.3749, 0.7499, 0.375, 0.7499, 0.375, 0.75, 0.3749, 0.75])
me_cube.materials.append(mat_material)
me_cube.use_remesh_preserve_volume = False
me_cube.use_remesh_preserve_attributes = False
me_cube.use_mirror_vertex_groups = False
me_cube.update()
me_cylinder = bpy.data.meshes.new('Cylinder')
me_cylinder.from_pydata([(-0.86, -0.84, 0.36), (-0.64, -0.84, 0.36), (-0.86, -0.8882, 0.18), (-0.64, -0.8882, 0.18), (-0.86, -1.02, 0.04823), (-0.64, -1.02, 0.04823), (-0.86, -1.2, -6.706e-08), (-0.64, -1.2, -7.451e-09), (-0.86, -1.38, 0.04823), (-0.64, -1.38, 0.04823), (-0.86, -1.512, 0.18), (-0.64, -1.512, 0.18), (-0.86, -1.56, 0.36), (-0.64, -1.56, 0.36), (-0.86, -1.512, 0.54), (-0.64, -1.512, 0.54), (-0.86, -1.38, 0.6718), (-0.64, -1.38, 0.6718), (-0.86, -1.2, 0.72), (-0.64, -1.2, 0.72), (-0.86, -1.02, 0.6718), (-0.64, -1.02, 0.6718), (-0.86, -0.8882, 0.54), (-0.64, -0.8882, 0.54), (-0.86, -0.984, 0.36), (-0.86, -1.013, 0.252), (-0.86, -1.092, 0.1729), (-0.86, -1.2, 0.144), (-0.86, -1.308, 0.1729), (-0.86, -1.387, 0.252), (-0.86, -1.416, 0.36), (-0.86, -1.387, 0.468), (-0.86, -1.308, 0.5471), (-0.86, -1.2, 0.576), (-0.86, -1.092, 0.5471), (-0.86, -1.013, 0.468), (-0.8, -0.984, 0.36), (-0.8, -1.013, 0.252), (-0.8, -1.092, 0.1729), (-0.8, -1.2, 0.144), (-0.8, -1.308, 0.1729), (-0.8, -1.387, 0.252), (-0.8, -1.416, 0.36), (-0.8, -1.387, 0.468), (-0.8, -1.308, 0.5471), (-0.8, -1.2, 0.576), (-0.8, -1.092, 0.5471), (-0.8, -1.013, 0.468), (-0.85, -1.057, 0.36), (-0.85, -1.076, 0.2887), (-0.85, -1.129, 0.2365), (-0.85, -1.2, 0.2174), (-0.85, -1.271, 0.2365), (-0.85, -1.324, 0.2887), (-0.85, -1.343, 0.36), (-0.85, -1.324, 0.4313), (-0.85, -1.271, 0.4835), (-0.85, -1.2, 0.5026), (-0.85, -1.129, 0.4835), (-0.85, -1.076, 0.4313), (-0.64, -1.013, 0.252), (-0.64, -0.984, 0.36), (-0.64, -1.092, 0.1729), (-0.64, -1.2, 0.144), (-0.64, -1.308, 0.1729), (-0.64, -1.387, 0.252), (-0.64, -1.416, 0.36), (-0.64, -1.387, 0.468), (-0.64, -1.308, 0.5471), (-0.64, -1.2, 0.576), (-0.64, -1.092, 0.5471), (-0.64, -1.013, 0.468), (-0.75, -1.013, 0.252), (-0.75, -0.984, 0.36), (-0.75, -1.092, 0.1729), (-0.75, -1.2, 0.144), (-0.75, -1.308, 0.1729), (-0.75, -1.387, 0.252), (-0.75, -1.416, 0.36), (-0.75, -1.387, 0.468), (-0.75, -1.308, 0.5471), (-0.75, -1.2, 0.576), (-0.75, -1.092, 0.5471), (-0.75, -1.013, 0.468), (-0.86, -1.122, 0.36), (-0.86, -1.133, 0.3211), (-0.86, -1.161, 0.2927), (-0.86, -1.2, 0.2822), (-0.86, -1.239, 0.2927), (-0.86, -1.267, 0.3211), (-0.86, -1.278, 0.36), (-0.86, -1.267, 0.3989), (-0.86, -1.239, 0.4273), (-0.86, -1.2, 0.4378), (-0.86, -1.161, 0.4273), (-0.86, -1.133, 0.3989), (-0.882, -1.2, 0.072), (-0.882, -1.056, 0.1106), (-0.882, -0.9506, 0.504), (-0.882, -1.056, 0.6094), (-0.882, -0.9506, 0.216), (-0.882, -1.2, 0.648), (-0.882, -1.344, 0.6094), (-0.882, -1.449, 0.504), (-0.882, -1.488, 0.36), (-0.882, -1.449, 0.216), (-0.882, -1.344, 0.1106), (-0.882, -0.912, 0.36), (-0.618, -1.344, 0.1106), (-0.618, -1.449, 0.216), (-0.618, -1.2, 0.072), (-0.618, -0.9506, 0.504), (-0.618, -0.912, 0.36), (-0.618, -0.9506, 0.216), (-0.618, -1.056, 0.1106), (-0.618, -1.056, 0.6094), (-0.618, -1.2, 0.648), (-0.618, -1.344, 0.6094), (-0.618, -1.449, 0.504), (-0.618, -1.488, 0.36), (-0.86, 1.66, 0.36), (-0.64, 1.66, 0.36), (-0.86, 1.612, 0.18), (-0.64, 1.612, 0.18), (-0.86, 1.48, 0.04823), (-0.64, 1.48, 0.04823), (-0.86, 1.3, -6.706e-08), (-0.64, 1.3, -7.451e-09), (-0.86, 1.12, 0.04823), (-0.64, 1.12, 0.04823), (-0.86, 0.9882, 0.18), (-0.64, 0.9882, 0.18), (-0.86, 0.94, 0.36), (-0.64, 0.94, 0.36), (-0.86, 0.9882, 0.54), (-0.64, 0.9882, 0.54), (-0.86, 1.12, 0.6718), (-0.64, 1.12, 0.6718), (-0.86, 1.3, 0.72), (-0.64, 1.3, 0.72), (-0.86, 1.48, 0.6718), (-0.64, 1.48, 0.6718), (-0.86, 1.612, 0.54), (-0.64, 1.612, 0.54), (-0.86, 1.516, 0.36), (-0.86, 1.487, 0.252), (-0.86, 1.408, 0.1729), (-0.86, 1.3, 0.144), (-0.86, 1.192, 0.1729), (-0.86, 1.113, 0.252), (-0.86, 1.084, 0.36), (-0.86, 1.113, 0.468), (-0.86, 1.192, 0.5471), (-0.86, 1.3, 0.576), (-0.86, 1.408, 0.5471), (-0.86, 1.487, 0.468), (-0.8, 1.516, 0.36), (-0.8, 1.487, 0.252), (-0.8, 1.408, 0.1729), (-0.8, 1.3, 0.144), (-0.8, 1.192, 0.1729), (-0.8, 1.113, 0.252), (-0.8, 1.084, 0.36), (-0.8, 1.113, 0.468), (-0.8, 1.192, 0.5471), (-0.8, 1.3, 0.576), (-0.8, 1.408, 0.5471), (-0.8, 1.487, 0.468), (-0.85, 1.443, 0.36), (-0.85, 1.424, 0.2887), (-0.85, 1.371, 0.2365), (-0.85, 1.3, 0.2174), (-0.85, 1.229, 0.2365), (-0.85, 1.176, 0.2887), (-0.85, 1.157, 0.36), (-0.85, 1.176, 0.4313), (-0.85, 1.229, 0.4835), (-0.85, 1.3, 0.5026), (-0.85, 1.371, 0.4835), (-0.85, 1.424, 0.4313), (-0.64, 1.487, 0.252), (-0.64, 1.516, 0.36), (-0.64, 1.408, 0.1729), (-0.64, 1.3, 0.144), (-0.64, 1.192, 0.1729), (-0.64, 1.113, 0.252), (-0.64, 1.084, 0.36), (-0.64, 1.113, 0.468), (-0.64, 1.192, 0.5471), (-0.64, 1.3, 0.576), (-0.64, 1.408, 0.5471), (-0.64, 1.487, 0.468), (-0.75, 1.487, 0.252), (-0.75, 1.516, 0.36), (-0.75, 1.408, 0.1729), (-0.75, 1.3, 0.144), (-0.75, 1.192, 0.1729), (-0.75, 1.113, 0.252), (-0.75, 1.084, 0.36), (-0.75, 1.113, 0.468), (-0.75, 1.192, 0.5471), (-0.75, 1.3, 0.576), (-0.75, 1.408, 0.5471), (-0.75, 1.487, 0.468), (-0.86, 1.378, 0.36), (-0.86, 1.367, 0.3211), (-0.86, 1.339, 0.2927), (-0.86, 1.3, 0.2822), (-0.86, 1.261, 0.2927), (-0.86, 1.233, 0.3211), (-0.86, 1.222, 0.36), (-0.86, 1.233, 0.3989), (-0.86, 1.261, 0.4273), (-0.86, 1.3, 0.4378), (-0.86, 1.339, 0.4273), (-0.86, 1.367, 0.3989), (-0.882, 1.3, 0.072), (-0.882, 1.444, 0.1106), (-0.882, 1.549, 0.504), (-0.882, 1.444, 0.6094), (-0.882, 1.549, 0.216), (-0.882, 1.3, 0.648), (-0.882, 1.156, 0.6094), (-0.882, 1.051, 0.504), (-0.882, 1.012, 0.36), (-0.882, 1.051, 0.216), (-0.882, 1.156, 0.1106), (-0.882, 1.588, 0.36), (-0.618, 1.156, 0.1106), (-0.618, 1.051, 0.216), (-0.618, 1.3, 0.072), (-0.618, 1.549, 0.504), (-0.618, 1.588, 0.36), (-0.618, 1.549, 0.216), (-0.618, 1.444, 0.1106), (-0.618, 1.444, 0.6094), (-0.618, 1.3, 0.648), (-0.618, 1.156, 0.6094), (-0.618, 1.051, 0.504), (-0.618, 1.012, 0.36)], [], [(0, 1, 3, 2), (2, 3, 5, 4), (4, 5, 7, 6), (6, 7, 9, 8), (8, 9, 11, 10), (10, 11, 13, 12), (12, 13, 15, 14), (14, 15, 17, 16), (16, 17, 19, 18), (18, 19, 21, 20), (109, 108, 64, 65), (20, 21, 23, 22), (22, 23, 1, 0), (97, 96, 27, 26), (29, 30, 42, 41), (99, 98, 35, 34), (100, 97, 26, 25), (101, 99, 34, 33), (102, 101, 33, 32), (103, 102, 32, 31), (104, 103, 31, 30), (105, 104, 30, 29), (106, 105, 29, 28), (96, 106, 28, 27), (98, 107, 24, 35), (107, 100, 25, 24), (41, 42, 54, 53), (26, 27, 39, 38), (33, 34, 46, 45), (30, 31, 43, 42), (27, 28, 40, 39), (34, 35, 47, 46), (24, 25, 37, 36), (31, 32, 44, 43), (28, 29, 41, 40), (35, 24, 36, 47), (25, 26, 38, 37), (32, 33, 45, 44), (58, 59, 95, 94), (38, 39, 51, 50), (45, 46, 58, 57), (42, 43, 55, 54), (39, 40, 52, 51), (46, 47, 59, 58), (36, 37, 49, 48), (43, 44, 56, 55), (40, 41, 53, 52), (47, 36, 48, 59), (37, 38, 50, 49), (44, 45, 57, 56), (62, 60, 72, 74), (108, 110, 63, 64), (112, 111, 71, 61), (113, 112, 61, 60), (110, 114, 62, 63), (111, 115, 70, 71), (114, 113, 60, 62), (115, 116, 69, 70), (116, 117, 68, 69), (117, 118, 67, 68), (118, 119, 66, 67), (119, 109, 65, 66), (72, 73, 83, 82, 81, 80, 79, 78, 77, 76, 75, 74), (69, 68, 80, 81), (66, 65, 77, 78), (63, 62, 74, 75), (70, 69, 81, 82), (67, 66, 78, 79), (64, 63, 75, 76), (71, 70, 82, 83), (60, 61, 73, 72), (68, 67, 79, 80), (65, 64, 76, 77), (61, 71, 83, 73), (84, 85, 86, 87, 88, 89, 90, 91, 92, 93, 94, 95), (48, 49, 85, 84), (55, 56, 92, 91), (52, 53, 89, 88), (59, 48, 84, 95), (49, 50, 86, 85), (56, 57, 93, 92), (53, 54, 90, 89), (50, 51, 87, 86), (57, 58, 94, 93), (54, 55, 91, 90), (51, 52, 88, 87), (0, 2, 100, 107), (22, 0, 107, 98), (6, 8, 106, 96), (8, 10, 105, 106), (10, 12, 104, 105), (12, 14, 103, 104), (14, 16, 102, 103), (16, 18, 101, 102), (18, 20, 99, 101), (2, 4, 97, 100), (20, 22, 98, 99), (4, 6, 96, 97), (13, 11, 109, 119), (15, 13, 119, 118), (17, 15, 118, 117), (19, 17, 117, 116), (21, 19, 116, 115), (5, 3, 113, 114), (23, 21, 115, 111), (7, 5, 114, 110), (3, 1, 112, 113), (1, 23, 111, 112), (9, 7, 110, 108), (11, 9, 108, 109), (120, 121, 123, 122), (122, 123, 125, 124), (124, 125, 127, 126), (126, 127, 129, 128), (128, 129, 131, 130), (130, 131, 133, 132), (132, 133, 135, 134), (134, 135, 137, 136), (136, 137, 139, 138), (138, 139, 141, 140), (229, 228, 184, 185), (140, 141, 143, 142), (142, 143, 121, 120), (217, 216, 147, 146), (149, 150, 162, 161), (219, 218, 155, 154), (220, 217, 146, 145), (221, 219, 154, 153), (222, 221, 153, 152), (223, 222, 152, 151), (224, 223, 151, 150), (225, 224, 150, 149), (226, 225, 149, 148), (216, 226, 148, 147), (218, 227, 144, 155), (227, 220, 145, 144), (161, 162, 174, 173), (146, 147, 159, 158), (153, 154, 166, 165), (150, 151, 163, 162), (147, 148, 160, 159), (154, 155, 167, 166), (144, 145, 157, 156), (151, 152, 164, 163), (148, 149, 161, 160), (155, 144, 156, 167), (145, 146, 158, 157), (152, 153, 165, 164), (178, 179, 215, 214), (158, 159, 171, 170), (165, 166, 178, 177), (162, 163, 175, 174), (159, 160, 172, 171), (166, 167, 179, 178), (156, 157, 169, 168), (163, 164, 176, 175), (160, 161, 173, 172), (167, 156, 168, 179), (157, 158, 170, 169), (164, 165, 177, 176), (182, 180, 192, 194), (228, 230, 183, 184), (232, 231, 191, 181), (233, 232, 181, 180), (230, 234, 182, 183), (231, 235, 190, 191), (234, 233, 180, 182), (235, 236, 189, 190), (236, 237, 188, 189), (237, 238, 187, 188), (238, 239, 186, 187), (239, 229, 185, 186), (192, 193, 203, 202, 201, 200, 199, 198, 197, 196, 195, 194), (189, 188, 200, 201), (186, 185, 197, 198), (183, 182, 194, 195), (190, 189, 201, 202), (187, 186, 198, 199), (184, 183, 195, 196), (191, 190, 202, 203), (180, 181, 193, 192), (188, 187, 199, 200), (185, 184, 196, 197), (181, 191, 203, 193), (204, 205, 206, 207, 208, 209, 210, 211, 212, 213, 214, 215), (168, 169, 205, 204), (175, 176, 212, 211), (172, 173, 209, 208), (179, 168, 204, 215), (169, 170, 206, 205), (176, 177, 213, 212), (173, 174, 210, 209), (170, 171, 207, 206), (177, 178, 214, 213), (174, 175, 211, 210), (171, 172, 208, 207), (120, 122, 220, 227), (142, 120, 227, 218), (126, 128, 226, 216), (128, 130, 225, 226), (130, 132, 224, 225), (132, 134, 223, 224), (134, 136, 222, 223), (136, 138, 221, 222), (138, 140, 219, 221), (122, 124, 217, 220), (140, 142, 218, 219), (124, 126, 216, 217), (133, 131, 229, 239), (135, 133, 239, 238), (137, 135, 238, 237), (139, 137, 237, 236), (141, 139, 236, 235), (125, 123, 233, 234), (143, 141, 235, 231), (127, 125, 234, 230), (123, 121, 232, 233), (121, 143, 231, 232), (129, 127, 230, 228), (131, 129, 228, 229)])
_uv = me_cylinder.uv_layers.new(name='UVMap')
_uv.uv.foreach_set('vector', [0.8753, 0.75, 0.8753, 0.7502, 0.8752, 0.7502, 0.8752, 0.75, 0.8752, 0.75, 0.8752, 0.7502, 0.8752, 0.7502, 0.8752, 0.75, 0.8752, 0.75, 0.8752, 0.7502, 0.8751, 0.7502, 0.8751, 0.75, 0.8751, 0.75, 0.8751, 0.7502, 0.8751, 0.7502, 0.8751, 0.75, 0.8751, 0.75, 0.8751, 0.7502, 0.875, 0.7502, 0.875, 0.75, 0.875, 0.75, 0.875, 0.7502, 0.875, 0.7502, 0.875, 0.75, 0.875, 0.75, 0.875, 0.7502, 0.875, 0.7502, 0.875, 0.75, 0.875, 0.75, 0.875, 0.7502, 0.8749, 0.7502, 0.8749, 0.75, 0.8749, 0.75, 0.8749, 0.7502, 0.8749, 0.7502, 0.8749, 0.75, 0.8749, 0.75, 0.8749, 0.7502, 0.8748, 0.7502, 0.8748, 0.75, 0.875, 0.7502, 0.8751, 0.7502, 0.8751, 0.7502, 0.875, 0.7502, 0.8748, 0.75, 0.8748, 0.7502, 0.8748, 0.7502, 0.8748, 0.75, 0.8748, 0.75, 0.8748, 0.7502, 0.8747, 0.7502, 0.8747, 0.75, 0.8752, 0.75, 0.8751, 0.75, 0.8751, 0.75, 0.8752, 0.75, 0.625, 0.75, 0.625, 0.75, 0.625, 0.75, 0.625, 0.75, 0.8748, 0.75, 0.8748, 0.75, 0.8748, 0.75, 0.8748, 0.75, 0.8752, 0.75, 0.8752, 0.75, 0.8752, 0.75, 0.8752, 0.75, 0.8749, 0.75, 0.8748, 0.75, 0.8748, 0.75, 0.8749, 0.75, 0.8749, 0.75, 0.8749, 0.75, 0.8749, 0.75, 0.8749, 0.75, 0.875, 0.75, 0.8749, 0.75, 0.8749, 0.75, 0.875, 0.75, 0.875, 0.75, 0.875, 0.75, 0.875, 0.75, 0.875, 0.75, 0.875, 0.75, 0.875, 0.75, 0.875, 0.75, 0.875, 0.75, 0.8751, 0.75, 0.875, 0.75, 0.875, 0.75, 0.8751, 0.75, 0.8751, 0.75, 0.8751, 0.75, 0.8751, 0.75, 0.8751, 0.75, 0.8748, 0.75, 0.8747, 0.75, 0.8747, 0.75, 0.8748, 0.75, 0.8753, 0.75, 0.8752, 0.75, 0.8752, 0.75, 0.8753, 0.75, 0.625, 0.75, 0.625, 0.75, 0.625, 0.75, 0.625, 0.75, 0.6252, 0.75, 0.6251, 0.75, 0.6251, 0.75, 0.6252, 0.75, 0.6249, 0.75, 0.6248, 0.75, 0.6248, 0.75, 0.6249, 0.75, 0.625, 0.75, 0.625, 0.75, 0.625, 0.75, 0.625, 0.75, 0.6251, 0.75, 0.6251, 0.75, 0.6251, 0.75, 0.6251, 0.75, 0.6248, 0.75, 0.6248, 0.75, 0.6248, 0.75, 0.6248, 0.75, 0.6253, 0.75, 0.6252, 0.75, 0.6252, 0.75, 0.6253, 0.75, 0.625, 0.75, 0.6249, 0.75, 0.6249, 0.75, 0.625, 0.75, 0.6251, 0.75, 0.625, 0.75, 0.625, 0.75, 0.6251, 0.75, 0.6248, 0.75, 0.6247, 0.75, 0.6247, 0.75, 0.6248, 0.75, 0.6252, 0.75, 0.6252, 0.75, 0.6252, 0.75, 0.6252, 0.75, 0.6249, 0.75, 0.6249, 0.75, 0.6249, 0.75, 0.6249, 0.75, 0.6248, 0.75, 0.6248, 0.75, 0.6248, 0.75, 0.6248, 0.75, 0.6252, 0.75, 0.6251, 0.75, 0.6251, 0.75, 0.6252, 0.75, 0.6249, 0.75, 0.6248, 0.75, 0.6248, 0.75, 0.6249, 0.75, 0.625, 0.75, 0.625, 0.75, 0.625, 0.75, 0.625, 0.75, 0.6251, 0.75, 0.6251, 0.75, 0.6251, 0.75, 0.6251, 0.75, 0.6248, 0.75, 0.6248, 0.75, 0.6248, 0.75, 0.6248, 0.75, 0.6253, 0.75, 0.6252, 0.75, 0.6252, 0.75, 0.6253, 0.75, 0.625, 0.75, 0.6249, 0.75, 0.6249, 0.75, 0.625, 0.75, 0.6251, 0.75, 0.625, 0.75, 0.625, 0.75, 0.6251, 0.75, 0.6248, 0.75, 0.6247, 0.75, 0.6247, 0.75, 0.6248, 0.75, 0.6252, 0.75, 0.6252, 0.75, 0.6252, 0.75, 0.6252, 0.75, 0.6249, 0.75, 0.6249, 0.75, 0.6249, 0.75, 0.6249, 0.75, 0.6252, 0.7502, 0.6252, 0.7502, 0.6252, 0.7502, 0.6252, 0.7502, 0.8751, 0.7502, 0.8751, 0.7502, 0.8751, 0.7502, 0.8751, 0.7502, 0.8747, 0.7502, 0.8748, 0.7502, 0.8748, 0.7502, 0.8747, 0.7502, 0.8752, 0.7502, 0.8753, 0.7502, 0.8753, 0.7502, 0.8752, 0.7502, 0.8751, 0.7502, 0.8752, 0.7502, 0.8752, 0.7502, 0.8751, 0.7502, 0.8748, 0.7502, 0.8748, 0.7502, 0.8748, 0.7502, 0.8748, 0.7502, 0.8752, 0.7502, 0.8752, 0.7502, 0.8752, 0.7502, 0.8752, 0.7502, 0.8748, 0.7502, 0.8749, 0.7502, 0.8749, 0.7502, 0.8748, 0.7502, 0.8749, 0.7502, 0.8749, 0.7502, 0.8749, 0.7502, 0.8749, 0.7502, 0.8749, 0.7502, 0.875, 0.7502, 0.875, 0.7502, 0.8749, 0.7502, 0.875, 0.7502, 0.875, 0.7502, 0.875, 0.7502, 0.875, 0.7502, 0.875, 0.7502, 0.875, 0.7502, 0.875, 0.7502, 0.875, 0.7502, 0.6249, 0.7499, 0.6249, 0.7499, 0.6248, 0.7499, 0.6248, 0.7499, 0.6247, 0.7498, 0.6248, 0.7498, 0.6248, 0.7497, 0.6249, 0.7497, 0.6249, 0.7497, 0.625, 0.7498, 0.625, 0.7498, 0.625, 0.7499, 0.6249, 0.7502, 0.6249, 0.7502, 0.6249, 0.7502, 0.6249, 0.7502, 0.625, 0.7502, 0.625, 0.7502, 0.625, 0.7502, 0.625, 0.7502, 0.6251, 0.7502, 0.6252, 0.7502, 0.6252, 0.7502, 0.6251, 0.7502, 0.6248, 0.7502, 0.6249, 0.7502, 0.6249, 0.7502, 0.6248, 0.7502, 0.625, 0.7502, 0.625, 0.7502, 0.625, 0.7502, 0.625, 0.7502, 0.6251, 0.7502, 0.6251, 0.7502, 0.6251, 0.7502, 0.6251, 0.7502, 0.6248, 0.7502, 0.6248, 0.7502, 0.6248, 0.7502, 0.6248, 0.7502, 0.6252, 0.7502, 0.6253, 0.7502, 0.6253, 0.7502, 0.6252, 0.7502, 0.6249, 0.7502, 0.625, 0.7502, 0.625, 0.7502, 0.6249, 0.7502, 0.625, 0.7502, 0.6251, 0.7502, 0.6251, 0.7502, 0.625, 0.7502, 0.6247, 0.7502, 0.6248, 0.7502, 0.6248, 0.7502, 0.6247, 0.7502, 0.6251, 0.7499, 0.6252, 0.7499, 0.6252, 0.7499, 0.6253, 0.7498, 0.6252, 0.7498, 0.6252, 0.7497, 0.6251, 0.7497, 0.6251, 0.7497, 0.625, 0.7498, 0.625, 0.7498, 0.625, 0.7499, 0.6251, 0.7499, 0.6253, 0.75, 0.6252, 0.75, 0.6252, 0.75, 0.6253, 0.75, 0.625, 0.75, 0.6249, 0.75, 0.6249, 0.75, 0.625, 0.75, 0.6251, 0.75, 0.625, 0.75, 0.625, 0.75, 0.6251, 0.75, 0.6248, 0.75, 0.6247, 0.75, 0.6247, 0.75, 0.6248, 0.75, 0.6252, 0.75, 0.6252, 0.75, 0.6252, 0.75, 0.6252, 0.75, 0.6249, 0.75, 0.6249, 0.75, 0.6249, 0.75, 0.6249, 0.75, 0.625, 0.75, 0.625, 0.75, 0.625, 0.75, 0.625, 0.75, 0.6252, 0.75, 0.6251, 0.75, 0.6251, 0.75, 0.6252, 0.75, 0.6249, 0.75, 0.6248, 0.75, 0.6248, 0.75, 0.6249, 0.75, 0.625, 0.75, 0.625, 0.75, 0.625, 0.75, 0.625, 0.75, 0.6251, 0.75, 0.6251, 0.75, 0.6251, 0.75, 0.6251, 0.75, 0.8753, 0.75, 0.8752, 0.75, 0.8752, 0.75, 0.8753, 0.75, 0.8748, 0.75, 0.8747, 0.75, 0.8747, 0.75, 0.8748, 0.75, 0.8751, 0.75, 0.8751, 0.75, 0.8751, 0.75, 0.8751, 0.75, 0.8751, 0.75, 0.875, 0.75, 0.875, 0.75, 0.8751, 0.75, 0.875, 0.75, 0.875, 0.75, 0.875, 0.75, 0.875, 0.75, 0.875, 0.75, 0.875, 0.75, 0.875, 0.75, 0.875, 0.75, 0.875, 0.75, 0.8749, 0.75, 0.8749, 0.75, 0.875, 0.75, 0.8749, 0.75, 0.8749, 0.75, 0.8749, 0.75, 0.8749, 0.75, 0.8749, 0.75, 0.8748, 0.75, 0.8748, 0.75, 0.8749, 0.75, 0.8752, 0.75, 0.8752, 0.75, 0.8752, 0.75, 0.8752, 0.75, 0.8748, 0.75, 0.8748, 0.75, 0.8748, 0.75, 0.8748, 0.75, 0.8752, 0.75, 0.8751, 0.75, 0.8751, 0.75, 0.8752, 0.75, 0.875, 0.7502, 0.875, 0.7502, 0.875, 0.7502, 0.875, 0.7502, 0.875, 0.7502, 0.875, 0.7502, 0.875, 0.7502, 0.875, 0.7502, 0.8749, 0.7502, 0.875, 0.7502, 0.875, 0.7502, 0.8749, 0.7502, 0.8749, 0.7502, 0.8749, 0.7502, 0.8749, 0.7502, 0.8749, 0.7502, 0.8748, 0.7502, 0.8749, 0.7502, 0.8749, 0.7502, 0.8748, 0.7502, 0.8752, 0.7502, 0.8752, 0.7502, 0.8752, 0.7502, 0.8752, 0.7502, 0.8748, 0.7502, 0.8748, 0.7502, 0.8748, 0.7502, 0.8748, 0.7502, 0.8751, 0.7502, 0.8752, 0.7502, 0.8752, 0.7502, 0.8751, 0.7502, 0.8752, 0.7502, 0.8753, 0.7502, 0.8753, 0.7502, 0.8752, 0.7502, 0.8747, 0.7502, 0.8748, 0.7502, 0.8748, 0.7502, 0.8747, 0.7502, 0.8751, 0.7502, 0.8751, 0.7502, 0.8751, 0.7502, 0.8751, 0.7502, 0.875, 0.7502, 0.8751, 0.7502, 0.8751, 0.7502, 0.875, 0.7502, 0.8753, 0.75, 0.8753, 0.7502, 0.8752, 0.7502, 0.8752, 0.75, 0.8752, 0.75, 0.8752, 0.7502, 0.8752, 0.7502, 0.8752, 0.75, 0.8752, 0.75, 0.8752, 0.7502, 0.8751, 0.7502, 0.8751, 0.75, 0.8751, 0.75, 0.8751, 0.7502, 0.8751, 0.7502, 0.8751, 0.75, 0.8751, 0.75, 0.8751, 0.7502, 0.875, 0.7502, 0.875, 0.75, 0.875, 0.75, 0.875, 0.7502, 0.875, 0.7502, 0.875, 0.75, 0.875, 0.75, 0.875, 0.7502, 0.875, 0.7502, 0.875, 0.75, 0.875, 0.75, 0.875, 0.7502, 0.8749, 0.7502, 0.8749, 0.75, 0.8749, 0.75, 0.8749, 0.7502, 0.8749, 0.7502, 0.8749, 0.75, 0.8749, 0.75, 0.8749, 0.7502, 0.8748, 0.7502, 0.8748, 0.75, 0.875, 0.7502, 0.8751, 0.7502, 0.8751, 0.7502, 0.875, 0.7502, 0.8748, 0.75, 0.8748, 0.7502, 0.8748, 0.7502, 0.8748, 0.75, 0.8748, 0.75, 0.8748, 0.7502, 0.8747, 0.7502, 0.8747, 0.75, 0.8752, 0.75, 0.8751, 0.75, 0.8751, 0.75, 0.8752, 0.75, 0.625, 0.75, 0.625, 0.75, 0.625, 0.75, 0.625, 0.75, 0.8748, 0.75, 0.8748, 0.75, 0.8748, 0.75, 0.8748, 0.75, 0.8752, 0.75, 0.8752, 0.75, 0.8752, 0.75, 0.8752, 0.75, 0.8749, 0.75, 0.8748, 0.75, 0.8748, 0.75, 0.8749, 0.75, 0.8749, 0.75, 0.8749, 0.75, 0.8749, 0.75, 0.8749, 0.75, 0.875, 0.75, 0.8749, 0.75, 0.8749, 0.75, 0.875, 0.75, 0.875, 0.75, 0.875, 0.75, 0.875, 0.75, 0.875, 0.75, 0.875, 0.75, 0.875, 0.75, 0.875, 0.75, 0.875, 0.75, 0.8751, 0.75, 0.875, 0.75, 0.875, 0.75, 0.8751, 0.75, 0.8751, 0.75, 0.8751, 0.75, 0.8751, 0.75, 0.8751, 0.75, 0.8748, 0.75, 0.8747, 0.75, 0.8747, 0.75, 0.8748, 0.75, 0.8753, 0.75, 0.8752, 0.75, 0.8752, 0.75, 0.8753, 0.75, 0.625, 0.75, 0.625, 0.75, 0.625, 0.75, 0.625, 0.75, 0.6252, 0.75, 0.6251, 0.75, 0.6251, 0.75, 0.6252, 0.75, 0.6249, 0.75, 0.6248, 0.75, 0.6248, 0.75, 0.6249, 0.75, 0.625, 0.75, 0.625, 0.75, 0.625, 0.75, 0.625, 0.75, 0.6251, 0.75, 0.6251, 0.75, 0.6251, 0.75, 0.6251, 0.75, 0.6248, 0.75, 0.6248, 0.75, 0.6248, 0.75, 0.6248, 0.75, 0.6253, 0.75, 0.6252, 0.75, 0.6252, 0.75, 0.6253, 0.75, 0.625, 0.75, 0.6249, 0.75, 0.6249, 0.75, 0.625, 0.75, 0.6251, 0.75, 0.625, 0.75, 0.625, 0.75, 0.6251, 0.75, 0.6248, 0.75, 0.6247, 0.75, 0.6247, 0.75, 0.6248, 0.75, 0.6252, 0.75, 0.6252, 0.75, 0.6252, 0.75, 0.6252, 0.75, 0.6249, 0.75, 0.6249, 0.75, 0.6249, 0.75, 0.6249, 0.75, 0.6248, 0.75, 0.6248, 0.75, 0.6248, 0.75, 0.6248, 0.75, 0.6252, 0.75, 0.6251, 0.75, 0.6251, 0.75, 0.6252, 0.75, 0.6249, 0.75, 0.6248, 0.75, 0.6248, 0.75, 0.6249, 0.75, 0.625, 0.75, 0.625, 0.75, 0.625, 0.75, 0.625, 0.75, 0.6251, 0.75, 0.6251, 0.75, 0.6251, 0.75, 0.6251, 0.75, 0.6248, 0.75, 0.6248, 0.75, 0.6248, 0.75, 0.6248, 0.75, 0.6253, 0.75, 0.6252, 0.75, 0.6252, 0.75, 0.6253, 0.75, 0.625, 0.75, 0.6249, 0.75, 0.6249, 0.75, 0.625, 0.75, 0.6251, 0.75, 0.625, 0.75, 0.625, 0.75, 0.6251, 0.75, 0.6248, 0.75, 0.6247, 0.75, 0.6247, 0.75, 0.6248, 0.75, 0.6252, 0.75, 0.6252, 0.75, 0.6252, 0.75, 0.6252, 0.75, 0.6249, 0.75, 0.6249, 0.75, 0.6249, 0.75, 0.6249, 0.75, 0.6252, 0.7502, 0.6252, 0.7502, 0.6252, 0.7502, 0.6252, 0.7502, 0.8751, 0.7502, 0.8751, 0.7502, 0.8751, 0.7502, 0.8751, 0.7502, 0.8747, 0.7502, 0.8748, 0.7502, 0.8748, 0.7502, 0.8747, 0.7502, 0.8752, 0.7502, 0.8753, 0.7502, 0.8753, 0.7502, 0.8752, 0.7502, 0.8751, 0.7502, 0.8752, 0.7502, 0.8752, 0.7502, 0.8751, 0.7502, 0.8748, 0.7502, 0.8748, 0.7502, 0.8748, 0.7502, 0.8748, 0.7502, 0.8752, 0.7502, 0.8752, 0.7502, 0.8752, 0.7502, 0.8752, 0.7502, 0.8748, 0.7502, 0.8749, 0.7502, 0.8749, 0.7502, 0.8748, 0.7502, 0.8749, 0.7502, 0.8749, 0.7502, 0.8749, 0.7502, 0.8749, 0.7502, 0.8749, 0.7502, 0.875, 0.7502, 0.875, 0.7502, 0.8749, 0.7502, 0.875, 0.7502, 0.875, 0.7502, 0.875, 0.7502, 0.875, 0.7502, 0.875, 0.7502, 0.875, 0.7502, 0.875, 0.7502, 0.875, 0.7502, 0.6249, 0.7499, 0.6249, 0.7499, 0.6248, 0.7499, 0.6248, 0.7499, 0.6247, 0.7498, 0.6248, 0.7498, 0.6248, 0.7497, 0.6249, 0.7497, 0.6249, 0.7497, 0.625, 0.7498, 0.625, 0.7498, 0.625, 0.7499, 0.6249, 0.7502, 0.6249, 0.7502, 0.6249, 0.7502, 0.6249, 0.7502, 0.625, 0.7502, 0.625, 0.7502, 0.625, 0.7502, 0.625, 0.7502, 0.6251, 0.7502, 0.6252, 0.7502, 0.6252, 0.7502, 0.6251, 0.7502, 0.6248, 0.7502, 0.6249, 0.7502, 0.6249, 0.7502, 0.6248, 0.7502, 0.625, 0.7502, 0.625, 0.7502, 0.625, 0.7502, 0.625, 0.7502, 0.6251, 0.7502, 0.6251, 0.7502, 0.6251, 0.7502, 0.6251, 0.7502, 0.6248, 0.7502, 0.6248, 0.7502, 0.6248, 0.7502, 0.6248, 0.7502, 0.6252, 0.7502, 0.6253, 0.7502, 0.6253, 0.7502, 0.6252, 0.7502, 0.6249, 0.7502, 0.625, 0.7502, 0.625, 0.7502, 0.6249, 0.7502, 0.625, 0.7502, 0.6251, 0.7502, 0.6251, 0.7502, 0.625, 0.7502, 0.6247, 0.7502, 0.6248, 0.7502, 0.6248, 0.7502, 0.6247, 0.7502, 0.6251, 0.7499, 0.6252, 0.7499, 0.6252, 0.7499, 0.6253, 0.7498, 0.6252, 0.7498, 0.6252, 0.7497, 0.6251, 0.7497, 0.6251, 0.7497, 0.625, 0.7498, 0.625, 0.7498, 0.625, 0.7499, 0.6251, 0.7499, 0.6253, 0.75, 0.6252, 0.75, 0.6252, 0.75, 0.6253, 0.75, 0.625, 0.75, 0.6249, 0.75, 0.6249, 0.75, 0.625, 0.75, 0.6251, 0.75, 0.625, 0.75, 0.625, 0.75, 0.6251, 0.75, 0.6248, 0.75, 0.6247, 0.75, 0.6247, 0.75, 0.6248, 0.75, 0.6252, 0.75, 0.6252, 0.75, 0.6252, 0.75, 0.6252, 0.75, 0.6249, 0.75, 0.6249, 0.75, 0.6249, 0.75, 0.6249, 0.75, 0.625, 0.75, 0.625, 0.75, 0.625, 0.75, 0.625, 0.75, 0.6252, 0.75, 0.6251, 0.75, 0.6251, 0.75, 0.6252, 0.75, 0.6249, 0.75, 0.6248, 0.75, 0.6248, 0.75, 0.6249, 0.75, 0.625, 0.75, 0.625, 0.75, 0.625, 0.75, 0.625, 0.75, 0.6251, 0.75, 0.6251, 0.75, 0.6251, 0.75, 0.6251, 0.75, 0.8753, 0.75, 0.8752, 0.75, 0.8752, 0.75, 0.8753, 0.75, 0.8748, 0.75, 0.8747, 0.75, 0.8747, 0.75, 0.8748, 0.75, 0.8751, 0.75, 0.8751, 0.75, 0.8751, 0.75, 0.8751, 0.75, 0.8751, 0.75, 0.875, 0.75, 0.875, 0.75, 0.8751, 0.75, 0.875, 0.75, 0.875, 0.75, 0.875, 0.75, 0.875, 0.75, 0.875, 0.75, 0.875, 0.75, 0.875, 0.75, 0.875, 0.75, 0.875, 0.75, 0.8749, 0.75, 0.8749, 0.75, 0.875, 0.75, 0.8749, 0.75, 0.8749, 0.75, 0.8749, 0.75, 0.8749, 0.75, 0.8749, 0.75, 0.8748, 0.75, 0.8748, 0.75, 0.8749, 0.75, 0.8752, 0.75, 0.8752, 0.75, 0.8752, 0.75, 0.8752, 0.75, 0.8748, 0.75, 0.8748, 0.75, 0.8748, 0.75, 0.8748, 0.75, 0.8752, 0.75, 0.8751, 0.75, 0.8751, 0.75, 0.8752, 0.75, 0.875, 0.7502, 0.875, 0.7502, 0.875, 0.7502, 0.875, 0.7502, 0.875, 0.7502, 0.875, 0.7502, 0.875, 0.7502, 0.875, 0.7502, 0.8749, 0.7502, 0.875, 0.7502, 0.875, 0.7502, 0.8749, 0.7502, 0.8749, 0.7502, 0.8749, 0.7502, 0.8749, 0.7502, 0.8749, 0.7502, 0.8748, 0.7502, 0.8749, 0.7502, 0.8749, 0.7502, 0.8748, 0.7502, 0.8752, 0.7502, 0.8752, 0.7502, 0.8752, 0.7502, 0.8752, 0.7502, 0.8748, 0.7502, 0.8748, 0.7502, 0.8748, 0.7502, 0.8748, 0.7502, 0.8751, 0.7502, 0.8752, 0.7502, 0.8752, 0.7502, 0.8751, 0.7502, 0.8752, 0.7502, 0.8753, 0.7502, 0.8753, 0.7502, 0.8752, 0.7502, 0.8747, 0.7502, 0.8748, 0.7502, 0.8748, 0.7502, 0.8747, 0.7502, 0.8751, 0.7502, 0.8751, 0.7502, 0.8751, 0.7502, 0.8751, 0.7502, 0.875, 0.7502, 0.8751, 0.7502, 0.8751, 0.7502, 0.875, 0.7502])
me_cylinder.materials.append(mat_material)
me_cylinder.use_remesh_fix_poles = True
me_cylinder.use_remesh_preserve_attributes = False
me_cylinder.update()

# ---- objects
ob_hull = bpy.data.objects.new('Hull', me_cube)
ob_empty = bpy.data.objects.new('Empty', None)
ob_tires = bpy.data.objects.new('Tires', me_cylinder)

# ---- transforms, parenting, visibility, modifiers, constraints
ob_hull.location = (0.0, 0.0, 0.0)
ob_hull.lock_rotations_4d = False
ob_hull.empty_display_type = 'ARROWS'
ob_hull.lineart.crease_threshold = 0.0
_m = ob_hull.modifiers.new('Mirror', 'MIRROR')
ob_empty.location = (10.0, 0.0, 1.05)
ob_empty.rotation_euler = (1.571, -5.886e-08, -1.571)
ob_empty.empty_display_type = 'IMAGE'
ob_empty.empty_display_size = 5.0
ob_empty.empty_image_depth = 'BACK'
ob_empty.use_empty_image_alpha = True
ob_empty.empty_image_side = 'FRONT'
ob_empty.color = (1.0, 1.0, 1.0, 0.4)
ob_empty.hide_select = True
ob_tires.location = (0.0, 0.0, 0.0)
_m = ob_tires.modifiers.new('Mirror', 'MIRROR')

# ---- collection membership
scene.collection.objects.link(ob_hull)
scene.collection.objects.link(ob_empty)
scene.collection.objects.link(ob_tires)

# ---- scene / render settings (as saved in the file)
scene.frame_start = 1; scene.frame_end = 250; scene.frame_set(1)
scene.render.engine = 'BLENDER_EEVEE_NEXT'
scene.cycles.use_denoising = False
scene.cycles.samples = 128
scene.cycles.sampling_pattern = 'TABULATED_SOBOL'
scene.cycles.use_adaptive_sampling = False
scene.cycles.use_light_tree = False
scene.view_settings.view_transform = 'Filmic'
bpy.context.view_layer.update()

# ---- added for rendering (the .blend has no active camera and no usable light): camera, sun
cam_auto = bpy.data.cameras.new('AutoCamera')
cam_auto.lens = 50.0
cam_auto.sensor_width = 36.0
cam_auto.clip_end = 1000.0
ob_auto_camera = bpy.data.objects.new('AutoCamera', cam_auto)
scene.collection.objects.link(ob_auto_camera)
ob_auto_camera.location = (5.60426, -7.14756, 5.51211)
ob_auto_camera.rotation_euler = (1.09748, -7.21219e-08, 0.694738)
scene.camera = ob_auto_camera
light_auto_sun = bpy.data.lights.new('AutoSun', 'SUN')
light_auto_sun.energy = 3.0
light_auto_sun.angle = 0.0523599
ob_auto_sun = bpy.data.objects.new('AutoSun', light_auto_sun)
scene.collection.objects.link(ob_auto_sun)
ob_auto_sun.rotation_euler = (0.872665, 0.174533, 0.523599)
bpy.context.view_layer.update()
